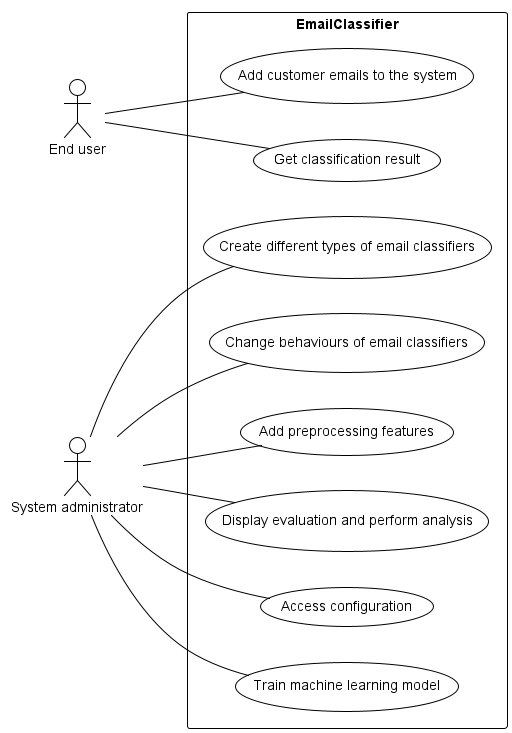

The diagram above was rendered by PlantUML. Its source (embedded in the PNG):
@startuml
!theme mono
left to right direction

actor "End user" as eu
actor "System administrator" as sa

rectangle EmailClassifier {
    usecase "Add customer emails to the system" as UC1
    usecase "Get classification result" as UC2
    usecase "Create different types of email classifiers" as UC3
    usecase "Change behaviours of email classifiers" as UC4
    usecase "Add preprocessing features" as UC5
    usecase "Display evaluation and perform analysis" as UC6
    usecase "Access configuration" as UC7
    usecase "Train machine learning model" as UC8

eu -- UC1
eu -- UC2
sa -- UC3
sa -- UC4
sa -- UC5
sa -- UC6
sa -- UC7
sa -- UC8
@enduml